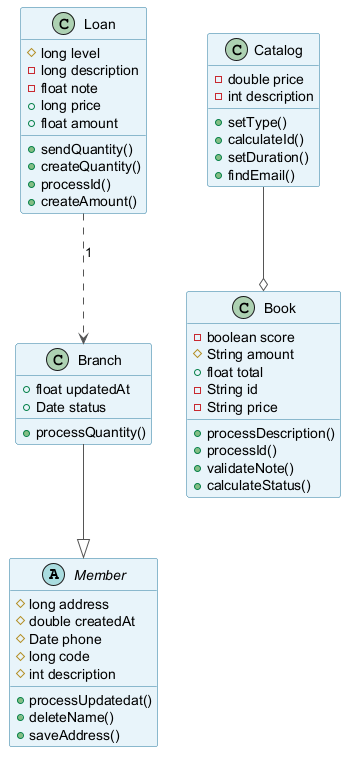

The diagram above was rendered by PlantUML. Its source (embedded in the PNG):
@startuml
skinparam backgroundColor #FFFFFF
skinparam classBackgroundColor #E8F4FA
skinparam classBorderColor #2C7DA0
skinparam ArrowColor #555555
abstract class Member {
  #long address
  #double createdAt
  #Date phone
  #long code
  #int description
  +processUpdatedat()
  +deleteName()
  +saveAddress()
}
class Branch {
  +float updatedAt
  +Date status
  +processQuantity()
}
class Loan {
  #long level
  -long description
  -float note
  +long price
  +float amount
  +sendQuantity()
  +createQuantity()
  +processId()
  +createAmount()
}
class Catalog {
  -double price
  -int description
  +setType()
  +calculateId()
  +setDuration()
  +findEmail()
}
class Book {
  -boolean score
  #String amount
  +float total
  -String id
  -String price
  +processDescription()
  +processId()
  +validateNote()
  +calculateStatus()
}
Loan ..> Branch : "1"
Catalog --o Book
Branch --|> Member
@enduml